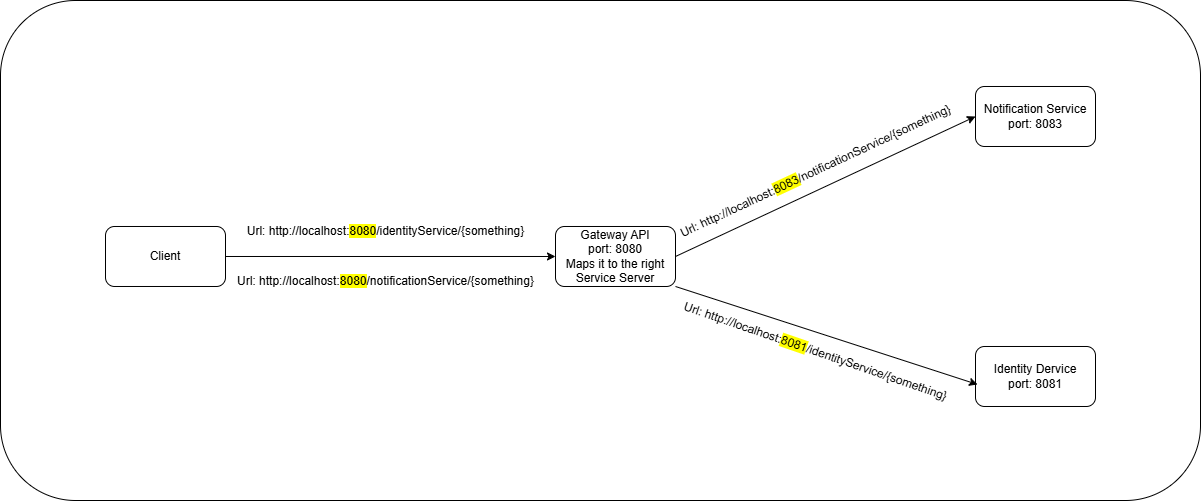

The diagram above was exported from draw.io. Its source (the exported page's mxGraphModel, read from the mxfile embedded in the PNG):
<mxGraphModel dx="2298" dy="2025" grid="1" gridSize="10" guides="1" tooltips="1" connect="1" arrows="1" fold="1" page="1" pageScale="1" pageWidth="850" pageHeight="1100" math="0" shadow="0">
  <root>
    <mxCell id="0" />
    <mxCell id="1" parent="0" />
    <mxCell id="16" value="" style="group" vertex="1" connectable="0" parent="1">
      <mxGeometry x="-290" y="-20" width="1200" height="500" as="geometry" />
    </mxCell>
    <mxCell id="14" value="" style="rounded=1;whiteSpace=wrap;html=1;" vertex="1" parent="16">
      <mxGeometry width="1200" height="500" as="geometry" />
    </mxCell>
    <mxCell id="15" value="" style="group" vertex="1" connectable="0" parent="16">
      <mxGeometry x="105" y="85.99099909871836" width="990" height="328.0180018025633" as="geometry" />
    </mxCell>
    <mxCell id="6" style="edgeStyle=none;html=1;exitX=1;exitY=0.5;exitDx=0;exitDy=0;entryX=0;entryY=0.5;entryDx=0;entryDy=0;" edge="1" parent="15" source="2" target="3">
      <mxGeometry relative="1" as="geometry" />
    </mxCell>
    <mxCell id="2" value="Client" style="rounded=1;whiteSpace=wrap;html=1;" vertex="1" parent="15">
      <mxGeometry y="140" width="120" height="60" as="geometry" />
    </mxCell>
    <mxCell id="9" style="edgeStyle=none;html=1;exitX=1;exitY=0.5;exitDx=0;exitDy=0;entryX=0;entryY=0.5;entryDx=0;entryDy=0;" edge="1" parent="15" source="3" target="5">
      <mxGeometry relative="1" as="geometry" />
    </mxCell>
    <mxCell id="3" value="Gateway API&lt;div&gt;port: 8080&lt;/div&gt;&lt;div&gt;Maps it to the right Service Server&lt;/div&gt;" style="rounded=1;whiteSpace=wrap;html=1;" vertex="1" parent="15">
      <mxGeometry x="450" y="140" width="120" height="60" as="geometry" />
    </mxCell>
    <mxCell id="4" value="Identity Dervice&lt;div&gt;port: 8081&lt;/div&gt;" style="rounded=1;whiteSpace=wrap;html=1;" vertex="1" parent="15">
      <mxGeometry x="870" y="260" width="120" height="60" as="geometry" />
    </mxCell>
    <mxCell id="5" value="Notification Service&lt;div&gt;port: 8083&lt;/div&gt;" style="rounded=1;whiteSpace=wrap;html=1;" vertex="1" parent="15">
      <mxGeometry x="870" width="120" height="60" as="geometry" />
    </mxCell>
    <mxCell id="7" value="Url: http://localhost:&lt;span style=&quot;background-color: rgb(255, 255, 0);&quot;&gt;8080&lt;/span&gt;/identityService/{something}" style="text;html=1;align=center;verticalAlign=middle;resizable=0;points=[];autosize=1;strokeColor=none;fillColor=none;" vertex="1" parent="15">
      <mxGeometry x="130" y="130" width="300" height="30" as="geometry" />
    </mxCell>
    <mxCell id="8" style="edgeStyle=none;html=1;exitX=1;exitY=1;exitDx=0;exitDy=0;entryX=0.017;entryY=0.633;entryDx=0;entryDy=0;entryPerimeter=0;" edge="1" parent="15" source="3" target="4">
      <mxGeometry relative="1" as="geometry" />
    </mxCell>
    <mxCell id="11" value="Url: http://localhost:&lt;span style=&quot;background-color: rgb(255, 255, 0);&quot;&gt;8080&lt;/span&gt;/notificationService/{something}" style="text;html=1;align=center;verticalAlign=middle;resizable=0;points=[];autosize=1;strokeColor=none;fillColor=none;" vertex="1" parent="15">
      <mxGeometry x="120" y="180" width="320" height="30" as="geometry" />
    </mxCell>
    <mxCell id="12" value="&lt;span style=&quot;color: rgb(0, 0, 0);&quot;&gt;Url: http://localhost:&lt;span style=&quot;background-color: rgb(255, 255, 0);&quot;&gt;8081&lt;/span&gt;/identityService/{something}&lt;/span&gt;" style="text;html=1;align=center;verticalAlign=middle;resizable=0;points=[];autosize=1;strokeColor=none;fillColor=none;rotation=19;" vertex="1" parent="15">
      <mxGeometry x="560" y="250" width="300" height="30" as="geometry" />
    </mxCell>
    <mxCell id="13" value="&lt;span style=&quot;color: rgb(0, 0, 0);&quot;&gt;Url: http://localhost:&lt;span style=&quot;background-color: rgb(255, 255, 0);&quot;&gt;8083&lt;/span&gt;/notificationService/{something}&lt;/span&gt;" style="text;html=1;align=center;verticalAlign=middle;resizable=0;points=[];autosize=1;strokeColor=none;fillColor=none;rotation=-25;" vertex="1" parent="15">
      <mxGeometry x="550" y="70" width="320" height="30" as="geometry" />
    </mxCell>
  </root>
</mxGraphModel>